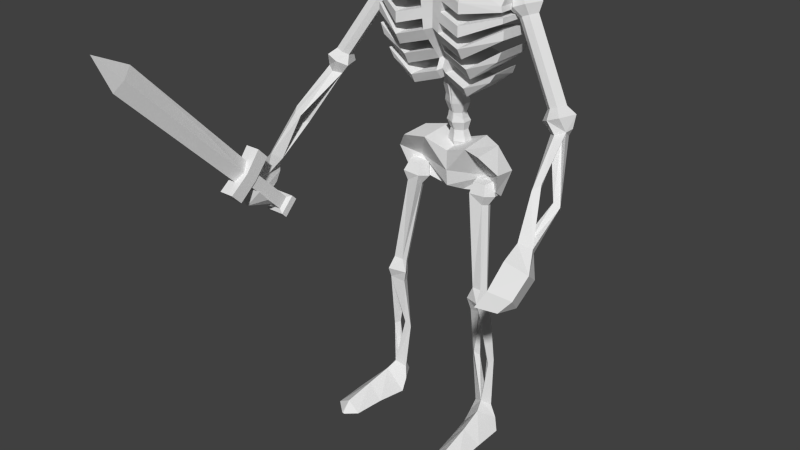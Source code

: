 # Source: Skeleton_sem_cabe_a.blend  (saved by Blender 2.78.0; exported with 4.5.12 LTS)
import bpy
from mathutils import Matrix  # noqa: F401  (used for matrix-valued properties, if any)

bpy.ops.wm.read_factory_settings(use_empty=True)
scene = bpy.context.scene
scene.name = 'Scene'

# ---- collections
col_collection_1 = bpy.data.collections.new('Collection 1'); scene.collection.children.link(col_collection_1)

# ---- materials (node trees are filled in below, after node groups)
mat_material_005 = bpy.data.materials.new('Material.005')
mat_material_005.alpha_threshold = 0.0
mat_material_005.roughness = 0.5
mat_material = bpy.data.materials.new('Material')
mat_material.alpha_threshold = 0.0
mat_material.diffuse_color = (0.2883, 0.001153, 0.0005877, 1.0)
mat_material.roughness = 0.5
mat_material.line_color = (0.0, 0.0, 0.0, 1.0)

# ---- material node trees
mat_material_005.use_nodes = True; mat_material_005.node_tree.nodes.clear()
_N = mat_material_005.node_tree.nodes; _L = mat_material_005.node_tree.links
n0 = _N.new('ShaderNodeOutputMaterial'); n0.name = 'Material Output'; n0.location = (300, 300)
n1 = _N.new('ShaderNodeBsdfDiffuse'); n1.name = 'Diffuse BSDF'; n1.location = (10, 300)
_L.new(n1.outputs[0], n0.inputs[0])
n0.is_active_output = True
mat_material.use_nodes = True; mat_material.node_tree.nodes.clear()
_N = mat_material.node_tree.nodes; _L = mat_material.node_tree.links
n0 = _N.new('ShaderNodeOutputMaterial'); n0.name = 'Material Output'; n0.location = (300, 300)
n1 = _N.new('ShaderNodeBsdfDiffuse'); n1.name = 'Diffuse BSDF'; n1.location = (10, 300)
n1.inputs[0].default_value = (0.2874, 0.001214, 0.0006071, 1.0)
_L.new(n1.outputs[0], n0.inputs[0])
n0.is_active_output = True

# ---- world
world_world = bpy.data.worlds.new('World'); scene.world = world_world
world_world.color = (0.05088, 0.05088, 0.05088)
world_world.use_sun_shadow = False
world_world.sun_shadow_jitter_overblur = 0.0
world_world.cycles.sampling_method = 'NONE'
world_world.cycles.sample_map_resolution = 256

# ---- meshes
me_cube = bpy.data.meshes.new('Cube')
me_cube.from_pydata([(-3.577, 1.25, 7.955), (-3.464, 1.438, 7.849), (-3.233, 0.3067, 8.682), (-3.532, 1.233, 7.758), (-3.312, 0.1312, 8.644), (-3.388, 1.317, 7.771), (-3.895, 1.939, 6.809), (-3.64, 2.136, 6.957), (-3.713, 1.878, 6.817), (-3.528, 1.861, 6.779), (-3.859, 0.9002, 7.373), (-3.764, 0.7188, 7.366), (-3.781, 1.709, 6.584), (-3.698, 0.9257, 7.454), (-3.621, 0.8047, 7.378), (-3.364, -0.0781, 8.58), (-4.099, 2.352, 6.43), (-3.685, 2.679, 6.774), (-3.567, 2.437, 6.153), (-3.952, 1.873, 6.071), (-3.837, 3.05, 5.752), (-3.481, 3.39, 5.927), (-3.43, 2.883, 5.771), (-3.639, 2.721, 5.574), (-1.994, -0.5695, 11.44), (-1.792, -0.299, 10.85), (-2.178, -0.4665, 10.99), (-1.926, -0.1894, 10.92), (-1.753, -0.07689, 11.12), (-1.97, -0.7727, 11.11), (-3.485, -0.01547, 8.794), (-3.443, 0.1815, 8.758), (-2.962, -0.1819, 9.112), (-3.259, -0.08861, 9.249), (-2.882, 0.07514, 9.117), (-3.178, 0.1686, 9.254), (-2.833, 0.1763, 8.869), (-3.337, 0.3355, 9.102), (-3.482, -0.1284, 9.093), (-3.004, 0.1857, 9.192), (-3.124, -0.1968, 9.184), (-3.264, -0.3156, 8.974), (-3.052, 0.3635, 8.987), (-2.096, -0.2033, 10.99), (-3.051, 0.1488, 8.627), (-3.41, 0.1036, 9.098), (-2.969, -0.2642, 8.872), (-3.885, 2.425, 5.608), (-4.031, 2.819, 6.0), (-3.636, 3.175, 6.262), (-1.874, -0.5623, 10.85), (-2.194, -0.5808, 11.23), (-2.048, -0.5813, 10.91), (-2.046, -0.1056, 11.24), (3.233, 0.3067, 8.682), (3.388, 1.317, 7.771), (3.528, 1.861, 6.779), (3.698, 0.9257, 7.454), (3.686, 2.676, 5.951), (3.291, 2.483, 5.837), (1.792, -0.299, 10.85), (2.178, -0.4665, 10.99), (1.926, -0.1894, 10.92), (2.882, 0.07514, 9.117), (2.833, 0.1763, 8.869), (3.052, 0.3635, 8.987), (3.41, 0.1036, 9.098), (3.683, 3.104, 6.424), (1.886, -0.2223, 11.44), (1.994, -0.5695, 11.44), (2.096, -0.2033, 10.99), (1.531, -0.2706, 11.0), (3.464, 1.438, 7.849), (3.532, 1.233, 7.758), (3.64, 2.136, 6.957), (3.859, 0.9002, 7.373), (3.621, 0.8047, 7.378), (3.364, -0.0781, 8.58), (3.237, 2.965, 6.337), (3.212, 2.725, 6.052), (1.874, -0.5623, 10.85), (3.443, 0.1815, 8.758), (3.337, 0.3355, 9.102), (3.004, 0.1857, 9.192), (3.124, -0.1968, 9.184), (3.051, 0.1488, 8.627), (2.969, -0.2642, 8.872), (3.974, 2.935, 6.004), (1.753, -0.07689, 11.12), (3.577, 1.25, 7.955), (3.312, 0.1312, 8.644), (3.895, 1.939, 6.809), (3.713, 1.878, 6.817), (3.764, 0.7188, 7.366), (3.781, 1.709, 6.584), (4.069, 2.351, 6.43), (3.654, 2.673, 6.778), (3.786, 1.861, 6.074), (3.657, 3.014, 5.856), (3.485, -0.01547, 8.794), (2.962, -0.1819, 9.112), (3.259, -0.08861, 9.249), (3.178, 0.1686, 9.254), (3.482, -0.1284, 9.093), (3.264, -0.3156, 8.974), (3.731, 2.43, 5.694), (1.678, -0.744, 10.99), (2.194, -0.5808, 11.23), (1.623, -0.2331, 11.42), (2.048, -0.5813, 10.91), (1.97, -0.7727, 11.11), (2.046, -0.1056, 11.24), (1.77, -0.7177, 11.41), (-1.886, -0.2223, 11.44), (-0.03797, -0.81, 11.63), (-0.2179, -0.7138, 11.62), (-0.2182, -0.5201, 11.58), (-0.03875, -0.4226, 11.57), (0.1411, -0.5188, 11.59), (0.1415, -0.7126, 11.62), (-0.03336, -0.8717, 11.17), (-0.2132, -0.7747, 11.15), (-0.2136, -0.5796, 11.13), (-0.03415, -0.4815, 11.12), (0.1457, -0.5784, 11.13), (0.1461, -0.7736, 11.16), (-0.03525, -0.9225, 11.4), (-0.2875, -0.7865, 11.39), (-0.288, -0.5129, 11.35), (-0.03636, -0.3754, 11.34), (0.2159, -0.5114, 11.36), (0.2164, -0.7849, 11.39), (-0.02782, -0.9281, 10.68), (-0.2076, -0.8217, 10.66), (-0.2088, -0.6267, 10.64), (-0.03006, -0.5237, 10.64), (0.1506, -0.6161, 10.65), (0.1518, -0.8202, 10.67), (-0.03103, -0.9994, 10.94), (-0.2832, -0.8584, 10.91), (-0.2841, -0.5859, 10.87), (-0.0327, -0.4437, 10.85), (0.2199, -0.5758, 10.87), (0.2207, -0.8566, 10.91), (-0.028, -0.8102, 10.13), (-0.2078, -0.6974, 10.14), (-0.2083, -0.5169, 10.16), (-0.02878, -0.4187, 10.17), (0.1512, -0.5001, 10.16), (0.1516, -0.6967, 10.14), (-0.0271, -0.9671, 10.37), (-0.2791, -0.812, 10.37), (-0.2801, -0.5488, 10.39), (-0.02837, -0.4104, 10.39), (0.224, -0.5327, 10.39), (0.2248, -0.8111, 10.38), (-0.02586, -0.7501, 9.655), (-0.2057, -0.6524, 9.662), (-0.2061, -0.4563, 9.679), (-0.02663, -0.3581, 9.689), (0.1533, -0.4558, 9.682), (0.1536, -0.6519, 9.665), (-0.0279, -0.8634, 9.876), (-0.28, -0.709, 9.886), (-0.2807, -0.4515, 9.91), (-0.02899, -0.3136, 9.924), (0.2234, -0.4334, 9.914), (0.2239, -0.7083, 9.89), (-0.03723, -0.7032, 9.199), (-0.2171, -0.6053, 9.199), (-0.2175, -0.4087, 9.205), (-0.03801, -0.31, 9.209), (0.1419, -0.408, 9.208), (0.1423, -0.6046, 9.203), (-0.03913, -0.7863, 9.425), (-0.2914, -0.6489, 9.427), (-0.2919, -0.3732, 9.434), (-0.04022, -0.2349, 9.44), (0.212, -0.3723, 9.438), (0.2126, -0.648, 9.431), (-0.09181, -0.712, 8.671), (-0.2717, -0.6065, 8.651), (-0.238, -0.3952, 8.635), (-0.03326, -0.2755, 8.631), (0.1467, -0.3672, 8.659), (0.1251, -0.5749, 8.696), (-0.05804, -0.7732, 8.905), (-0.308, -0.635, 8.891), (-0.2883, -0.3449, 8.912), (-0.03538, -0.2003, 8.924), (0.2169, -0.3387, 8.923), (0.2153, -0.6175, 8.914), (-0.01535, -0.7628, 8.192), (-0.1957, -0.6657, 8.19), (-0.1971, -0.4805, 8.194), (-0.01808, -0.3963, 8.176), (0.1623, -0.479, 8.204), (0.1636, -0.6641, 8.195), (-0.03822, -0.7986, 8.458), (-0.2951, -0.6671, 8.455), (-0.28, -0.4275, 8.45), (-0.01592, -0.3004, 8.429), (0.2371, -0.4072, 8.466), (0.236, -0.6417, 8.474), (0.01086, -0.8461, 7.71), (-0.1684, -0.7487, 7.711), (-0.1675, -0.5553, 7.72), (0.01267, -0.4593, 7.727), (0.1919, -0.5568, 7.726), (0.191, -0.7501, 7.717), (0.007122, -0.8861, 7.94), (-0.2442, -0.75, 7.942), (-0.2429, -0.4813, 7.938), (0.009638, -0.3485, 7.944), (0.2609, -0.4847, 7.955), (0.2597, -0.7536, 7.951), (-0.1743, -0.8029, 7.196), (-0.1734, -0.6094, 7.205), (0.006766, -0.5134, 7.212), (0.186, -0.6109, 7.211), (0.1851, -0.8043, 7.202), (-0.2508, -0.812, 7.426), (-0.2498, -0.5468, 7.437), (0.2539, -0.5521, 7.445), (0.253, -0.8169, 7.433), (0.3285, -0.432, 6.274), (0.6069, -0.06553, 7.504), (0.7057, -0.9649, 6.031), (0.59, -0.9591, 7.586), (-0.0181, -0.1771, 7.277), (-0.01846, -0.9959, 6.246), (-0.01801, -1.038, 7.359), (1.335, -0.3554, 6.508), (1.107, 0.09618, 7.487), (1.304, -0.6255, 6.301), (1.091, -0.7257, 7.529), (1.025, -0.5157, 6.798), (0.9892, -1.147, 6.807), (-0.01636, -1.166, 6.713), (1.477, -0.195, 7.03), (1.453, -0.8269, 6.953), (-1.616, 0.2207, 9.93), (-1.722, 0.06011, 11.49), (-1.616, -0.8204, 9.93), (-1.713, -0.6673, 11.49), (-0.8897, -0.9724, 9.375), (-0.9487, -0.8316, 11.65), (-0.8897, 0.2061, 9.375), (-0.9353, 0.5532, 11.65), (-1.754, -0.794, 10.62), (-1.754, 0.2188, 10.67), (-0.8704, 0.6891, 10.19), (-0.8704, -0.9753, 10.34), (-0.1226, -0.9745, 9.615), (-0.4442, 0.4004, 11.66), (-0.4442, -0.8424, 11.66), (-0.1226, 0.01825, 9.615), (-0.2545, -0.9835, 10.41), (-0.2082, 0.5238, 10.38), (-1.663, -0.8023, 11.17), (-1.687, -0.8007, 11.03), (-1.729, -0.7969, 10.91), (-1.723, -0.8012, 10.78), (-1.664, 0.2137, 11.18), (-1.685, 0.2149, 11.05), (-1.724, 0.2161, 10.94), (-1.722, 0.2173, 10.81), (-0.8704, 0.6891, 11.23), (-0.8704, 0.6891, 10.97), (-0.8704, 0.6891, 10.71), (-0.8704, 0.6891, 10.45), (-0.8704, -0.9753, 11.27), (-0.8704, -0.9753, 11.03), (-0.8704, -0.9753, 10.8), (-0.8704, -0.9753, 10.57), (-0.327, -0.9753, 11.39), (-0.3307, -0.9817, 11.13), (-0.3022, -0.9817, 10.89), (-0.2829, -0.9835, 10.65), (-0.326, 0.5238, 11.38), (-0.2965, 0.5238, 11.12), (-0.2671, 0.5238, 10.87), (-0.2376, 0.5238, 10.63), (-1.755, -0.7923, 10.41), (-1.718, -0.797, 10.18), (-1.755, 0.2201, 10.45), (-1.718, 0.2209, 10.19), (-0.8768, 0.5293, 9.921), (-0.8833, 0.3694, 9.648), (-0.8768, -0.9743, 10.02), (-0.8833, -0.9734, 9.697), (-0.1796, 0.3633, 10.12), (-0.1511, 0.1991, 9.869), (-0.2243, -0.9831, 10.15), (-0.1942, -0.9829, 9.878), (-1.385, 0.1389, 9.387), (-1.385, -0.7536, 9.387), (-0.7623, -0.8839, 8.911), (-0.7623, 0.1264, 8.911), (-0.1047, -0.8856, 9.117), (-0.1047, -0.03466, 9.117), (-1.473, -0.7335, 9.599), (-1.53, 0.1391, 9.612), (-0.8601, 0.4531, 9.386), (-0.7568, 0.2664, 9.145), (-0.7568, -0.8847, 9.187), (-0.1292, 0.1203, 9.335), (-0.1661, -0.8928, 9.343), (-1.584, -0.697, 11.27), (-1.678, -0.744, 10.99), (-1.623, -0.2331, 11.42), (-1.485, -0.3495, 11.26), (-1.531, -0.2706, 11.0), (-1.77, -0.7177, 11.41), (-1.128, 0.005115, 2.115), (-1.4, 0.2517, 3.513), (-1.028, -0.09959, 1.941), (-1.066, 0.1263, 3.415), (-1.235, -0.1144, 1.992), (-1.316, 0.0483, 3.437), (-1.123, -0.2134, 1.97), (-1.166, -0.1077, 3.35), (-1.429, 0.04809, 0.7683), (-1.173, -0.08028, 0.6235), (-1.401, -0.1089, 0.6851), (-1.369, -0.2798, 0.6943), (-1.535, -0.05407, 1.875), (-1.623, -0.1645, 1.995), (-1.608, -0.1569, 0.6182), (-1.417, -0.1498, 1.941), (-1.511, -0.2636, 1.971), (-1.532, -0.04513, 3.521), (-0.8012, -0.1765, 6.686), (-1.166, -0.6041, 6.624), (-1.145, -0.163, 6.71), (-0.8931, -0.4264, 6.116), (-0.7801, -0.05538, 6.431), (-1.134, -0.08631, 6.21), (-1.256, -0.6011, 6.333), (-1.224, -0.03796, 6.468), (-0.7438, -0.421, 6.707), (-1.212, -0.249, 6.171), (-0.8239, -0.2642, 6.144), (-0.6605, -0.3422, 6.36), (-1.349, -0.3153, 6.408), (-1.41, -0.07786, 3.899), (-1.358, 0.16, 4.069), (-1.116, 0.1433, 4.059), (-1.069, 0.04004, 3.969), (-1.449, 0.008551, 3.986), (-0.8259, -0.6127, 6.584), (-1.154, -0.4158, 6.134), (-0.7876, -0.6187, 6.299), (-1.222, -0.4064, 6.741), (-1.147, -0.09902, 3.873), (-1.546, -0.1149, 3.696), (-1.392, 0.3602, 3.789), (-1.157, -0.1306, 3.644), (-0.9771, 0.1768, 3.725), (-1.506, 0.2927, 0.6182), (-1.09, 0.008548, 0.3228), (-1.369, -0.4621, 0.296), (-1.793, -0.1031, 0.3258), (-1.046, 0.2145, 0.03491), (-1.405, -0.3396, -0.02614), (-1.993, 0.1098, 0.1178), (-1.572, 0.9478, 0.4585), (-1.191, 0.9581, 0.04947), (-1.376, 0.8672, -0.0507), (-1.99, 0.8695, 0.1079), (-1.617, 1.739, 0.2994), (-1.299, 1.742, 0.02466), (-1.601, 1.751, -0.02704), (-1.982, 1.699, 0.07458), (-1.627, 1.966, 0.02367), (-1.595, 1.967, 0.003006), (-1.629, 1.967, 0.0007067), (-1.668, 1.962, 0.0122), (0.03797, -0.81, 11.63), (0.2179, -0.7138, 11.62), (0.2182, -0.5201, 11.58), (0.03875, -0.4226, 11.57), (-0.1411, -0.5188, 11.59), (-0.1415, -0.7126, 11.62), (0.03336, -0.8717, 11.17), (0.2132, -0.7747, 11.15), (0.2136, -0.5796, 11.13), (0.03415, -0.4815, 11.12), (-0.1457, -0.5784, 11.13), (-0.1461, -0.7736, 11.16), (0.03525, -0.9225, 11.4), (0.2875, -0.7865, 11.39), (0.288, -0.5129, 11.35), (0.03636, -0.3754, 11.34), (-0.2159, -0.5114, 11.36), (-0.2164, -0.7849, 11.39), (0.02782, -0.9281, 10.68), (0.2076, -0.8217, 10.66), (0.2088, -0.6267, 10.64), (0.03006, -0.5237, 10.64), (-0.1506, -0.6161, 10.65), (-0.1518, -0.8202, 10.67), (0.03103, -0.9994, 10.94), (0.2832, -0.8584, 10.91), (0.2841, -0.5859, 10.87), (0.0327, -0.4437, 10.85), (-0.2199, -0.5758, 10.87), (-0.2207, -0.8566, 10.91), (0.028, -0.8102, 10.13), (0.2078, -0.6974, 10.14), (0.2083, -0.5169, 10.16), (0.02878, -0.4187, 10.17), (-0.1512, -0.5001, 10.16), (-0.1516, -0.6967, 10.14), (0.0271, -0.9671, 10.37), (0.2791, -0.812, 10.37), (0.2801, -0.5488, 10.39), (0.02837, -0.4104, 10.39), (-0.224, -0.5327, 10.39), (-0.2248, -0.8111, 10.38), (0.02586, -0.7501, 9.655), (0.2057, -0.6524, 9.662), (0.2061, -0.4563, 9.679), (0.02663, -0.3581, 9.689), (-0.1533, -0.4558, 9.682), (-0.1536, -0.6519, 9.665), (0.0279, -0.8634, 9.876), (0.28, -0.709, 9.886), (0.2807, -0.4515, 9.91), (0.02899, -0.3136, 9.924), (-0.2234, -0.4334, 9.914), (-0.2239, -0.7083, 9.89), (0.03723, -0.7032, 9.199), (0.2171, -0.6053, 9.199), (0.2175, -0.4087, 9.205), (0.03801, -0.31, 9.209), (-0.1419, -0.408, 9.208), (-0.1423, -0.6046, 9.203), (0.03913, -0.7863, 9.425), (0.2914, -0.6489, 9.427), (0.2919, -0.3732, 9.434), (0.04022, -0.2349, 9.44), (-0.212, -0.3723, 9.438), (-0.2126, -0.648, 9.431), (0.09181, -0.712, 8.671), (0.2717, -0.6065, 8.651), (0.238, -0.3952, 8.635), (0.03326, -0.2755, 8.631), (-0.1467, -0.3672, 8.659), (-0.1251, -0.5749, 8.696), (0.05804, -0.7732, 8.905), (0.308, -0.635, 8.891), (0.2883, -0.3449, 8.912), (0.03538, -0.2003, 8.924), (-0.2169, -0.3387, 8.923), (-0.2153, -0.6175, 8.914), (0.01535, -0.7628, 8.192), (0.1957, -0.6657, 8.19), (0.1971, -0.4805, 8.194), (0.01808, -0.3963, 8.176), (-0.1623, -0.479, 8.204), (-0.1636, -0.6641, 8.195), (0.03822, -0.7986, 8.458), (0.2951, -0.6671, 8.455), (0.28, -0.4275, 8.45), (0.01592, -0.3004, 8.429), (-0.2371, -0.4072, 8.466), (-0.236, -0.6417, 8.474), (-0.01086, -0.8461, 7.71), (0.1684, -0.7487, 7.711), (0.1675, -0.5553, 7.72), (-0.01267, -0.4593, 7.727), (-0.1919, -0.5568, 7.726), (-0.191, -0.7501, 7.717), (-0.007122, -0.8861, 7.94), (0.2442, -0.75, 7.942), (0.2429, -0.4813, 7.938), (-0.009638, -0.3485, 7.944), (-0.2609, -0.4847, 7.955), (-0.2597, -0.7536, 7.951), (0.0, -0.9002, 7.195), (0.1743, -0.8029, 7.196), (0.1734, -0.6094, 7.205), (-0.006766, -0.5134, 7.212), (-0.186, -0.6109, 7.211), (-0.1851, -0.8043, 7.202), (0.0, -0.9473, 7.424), (0.2508, -0.812, 7.426), (0.2498, -0.5468, 7.437), (0.0, -0.4174, 7.446), (-0.2539, -0.5521, 7.445), (-0.253, -0.8169, 7.433), (-0.3285, -0.432, 6.274), (-0.6069, -0.06553, 7.504), (-0.7057, -0.9649, 6.031), (-0.59, -0.9591, 7.586), (0.0, -0.2048, 6.357), (0.0181, -0.1771, 7.277), (0.01846, -0.9959, 6.246), (0.01801, -1.038, 7.359), (-1.335, -0.3554, 6.508), (-1.107, 0.09618, 7.487), (-1.304, -0.6255, 6.301), (-1.091, -0.7257, 7.529), (-1.025, -0.5157, 6.798), (-0.9892, -1.147, 6.807), (0.01636, -1.166, 6.713), (0.0, -0.1671, 6.764), (-1.477, -0.195, 7.03), (-1.453, -0.8269, 6.953), (0.0, -0.06123, 9.701), (0.0, 0.3205, 11.65), (0.0, -0.9753, 9.701), (0.0, -0.854, 11.65), (1.616, 0.2207, 9.93), (1.722, 0.06011, 11.49), (1.616, -0.8204, 9.93), (1.713, -0.6673, 11.49), (0.8897, -0.9724, 9.375), (0.9487, -0.8316, 11.65), (0.8897, 0.2061, 9.375), (0.9353, 0.5532, 11.65), (0.0, 0.4584, 10.45), (0.0, -0.9753, 10.45), (1.754, -0.794, 10.62), (1.754, 0.2188, 10.67), (0.8704, 0.6891, 10.19), (0.8704, -0.9753, 10.34), (0.1226, -0.9745, 9.615), (0.4442, 0.4004, 11.66), (0.4442, -0.8424, 11.66), (0.1226, 0.01825, 9.615), (0.2545, -0.9835, 10.41), (0.2082, 0.5238, 10.38), (0.0, 0.4584, 10.69), (0.0, 0.4584, 10.94), (0.0, 0.4584, 11.18), (0.0, 0.4584, 11.47), (0.0, -0.9753, 11.47), (0.0, -0.9753, 11.18), (0.0, -0.9753, 10.94), (0.0, -0.9753, 10.69), (1.663, -0.8023, 11.17), (1.687, -0.8007, 11.03), (1.729, -0.7969, 10.91), (1.723, -0.8012, 10.78), (1.664, 0.2137, 11.18), (1.685, 0.2149, 11.05), (1.724, 0.2161, 10.94), (1.722, 0.2173, 10.81), (0.8704, 0.6891, 11.23), (0.8704, 0.6891, 10.97), (0.8704, 0.6891, 10.71), (0.8704, 0.6891, 10.45), (0.8704, -0.9753, 11.27), (0.8704, -0.9753, 11.03), (0.8704, -0.9753, 10.8), (0.8704, -0.9753, 10.57), (0.327, -0.9753, 11.39), (0.3307, -0.9817, 11.13), (0.3022, -0.9817, 10.89), (0.2829, -0.9835, 10.65), (0.326, 0.5238, 11.38), (0.2965, 0.5238, 11.12), (0.2671, 0.5238, 10.87), (0.2376, 0.5238, 10.63), (0.0, -0.9753, 10.2), (0.0, -0.9753, 9.951), (1.755, -0.7923, 10.41), (1.718, -0.797, 10.18), (1.755, 0.2201, 10.45), (1.718, 0.2209, 10.19), (0.8768, 0.5293, 9.921), (0.8833, 0.3694, 9.648), (0.8768, -0.9743, 10.02), (0.8833, -0.9734, 9.697), (0.0, 0.1273, 9.951), (0.0, 0.2975, 10.2), (0.1796, 0.3633, 10.12), (0.1511, 0.1991, 9.869), (0.2243, -0.9831, 10.15), (0.1942, -0.9829, 9.878), (0.0, -0.1028, 9.191), (0.0, -0.8863, 9.191), (1.385, 0.1389, 9.387), (1.385, -0.7536, 9.387), (0.7623, -0.8839, 8.911), (0.7623, 0.1264, 8.911), (0.1047, -0.8856, 9.117), (0.1047, -0.03466, 9.117), (0.0, -0.8863, 9.404), (1.473, -0.7335, 9.599), (1.53, 0.1391, 9.612), (0.8601, 0.4531, 9.386), (0.7568, 0.2664, 9.145), (0.7568, -0.8847, 9.187), (0.0, 0.0588, 9.404), (0.1292, 0.1203, 9.335), (0.1661, -0.8928, 9.343), (1.584, -0.697, 11.27), (1.485, -0.3495, 11.26), (1.128, 0.005115, 2.115), (1.4, 0.2517, 3.513), (1.028, -0.09959, 1.941), (1.066, 0.1263, 3.415), (1.235, -0.1144, 1.992), (1.316, 0.0483, 3.437), (1.123, -0.2134, 1.97), (1.166, -0.1077, 3.35), (1.429, 0.04809, 0.7683), (1.173, -0.08028, 0.6235), (1.401, -0.1089, 0.6851), (1.369, -0.2798, 0.6943), (1.535, -0.05407, 1.875), (1.623, -0.1645, 1.995), (1.608, -0.1569, 0.6182), (1.417, -0.1498, 1.941), (1.511, -0.2636, 1.971), (1.532, -0.04513, 3.521), (0.8012, -0.1765, 6.686), (1.166, -0.6041, 6.624), (1.145, -0.163, 6.71), (0.8931, -0.4264, 6.116), (0.7801, -0.05538, 6.431), (1.134, -0.08631, 6.21), (1.256, -0.6011, 6.333), (1.224, -0.03796, 6.468), (0.7438, -0.421, 6.707), (1.212, -0.249, 6.171), (0.8239, -0.2642, 6.144), (0.6605, -0.3422, 6.36), (1.349, -0.3153, 6.408), (1.41, -0.07786, 3.899), (1.358, 0.16, 4.069), (1.116, 0.1433, 4.059), (1.069, 0.04004, 3.969), (1.449, 0.008551, 3.986), (0.8259, -0.6127, 6.584), (1.154, -0.4158, 6.134), (0.7876, -0.6187, 6.299), (1.222, -0.4064, 6.741), (1.147, -0.09902, 3.873), (1.546, -0.1149, 3.696), (1.392, 0.3602, 3.789), (1.157, -0.1306, 3.644), (0.9771, 0.1768, 3.725), (1.506, 0.2927, 0.6182), (1.09, 0.008548, 0.3228), (1.369, -0.4621, 0.296), (1.793, -0.1031, 0.3258), (1.046, 0.2145, 0.03491), (1.405, -0.3396, -0.02614), (1.993, 0.1098, 0.1178), (1.572, 0.9478, 0.4585), (1.191, 0.9581, 0.04947), (1.376, 0.8672, -0.0507), (1.99, 0.8695, 0.1079), (1.617, 1.739, 0.2994), (1.299, 1.742, 0.02466), (1.601, 1.751, -0.02704), (1.982, 1.699, 0.07458), (1.627, 1.966, 0.02367), (1.595, 1.967, 0.003006), (1.629, 1.967, 0.0007067), (1.668, 1.962, 0.0122), (3.384, 6.343, 10.06), (3.384, 3.204, 6.826), (3.474, 3.41, 6.627), (3.474, 6.593, 9.821), (3.474, 6.092, 10.31), (3.474, 2.999, 7.026), (3.563, 3.204, 6.826), (3.563, 6.343, 10.06), (3.474, 7.015, 10.76), (3.275, 3.528, 6.239), (3.672, 3.528, 6.239), (3.275, 3.802, 6.521), (3.672, 3.802, 6.521), (3.275, 2.607, 7.132), (3.672, 2.607, 7.132), (3.275, 2.881, 7.414), (3.672, 2.881, 7.414), (3.275, 3.284, 6.909), (3.672, 3.284, 6.909), (3.275, 3.026, 6.643), (3.672, 3.026, 6.643), (3.299, 2.271, 5.615), (3.638, 2.27, 5.614), (3.303, 3.277, 6.648), (3.641, 3.277, 6.647), (3.299, 2.028, 5.851), (3.638, 2.028, 5.851), (3.303, 3.035, 6.884), (3.641, 3.034, 6.884), (3.206, 2.289, 5.501), (3.73, 2.288, 5.5), (3.73, 1.913, 5.865), (3.206, 1.914, 5.866), (3.206, 2.158, 5.367), (3.73, 2.158, 5.366), (3.73, 1.782, 5.731), (3.206, 1.783, 5.732), (3.474, 4.241, 8.343), (3.474, 4.161, 8.258), (3.518, 4.285, 8.217), (3.428, 4.284, 8.223), (3.474, 6.125, 9.351), (3.474, 6.199, 9.425), (3.446, 6.068, 9.449), (3.502, 6.068, 9.449), (3.474, 4.087, 7.306), (3.474, 4.136, 7.356), (3.46, 4.067, 7.362), (3.49, 4.067, 7.362), (3.742, 2.239, 6.363), (3.984, 2.088, 6.629), (3.776, 1.739, 6.326), (3.668, 2.469, 6.813)], [(337, 342), (624, 629)], [(46, 15, 44), (41, 15, 46), (50, 32, 25), (31, 45, 37), (2, 1, 0, 31), (15, 30, 31), (17, 18, 49), (19, 47, 18), (5, 1, 2, 44), (3, 5, 44, 4), (0, 3, 4, 31), (6, 8, 3, 0), (8, 9, 7, 6), (7, 1, 5, 9), (6, 0, 1, 7), (8, 9, 5, 3), (12, 11, 10, 6), (14, 11, 12, 9), (13, 14, 9, 8), (10, 13, 8, 6), (4, 13, 10, 31), (8, 6, 12, 9), (44, 15, 11, 14), (31, 10, 11, 15), (44, 14, 13, 4), (16, 6, 7, 17), (16, 19, 12, 6), (18, 17, 7, 9), (18, 9, 12, 19), (20, 23, 47, 48), (20, 48, 49, 21), (23, 22, 18, 47), (22, 21, 49, 18), (20, 21, 22, 23), (52, 29, 51, 26), (39, 42, 37, 35), (28, 27, 43, 53), (30, 15, 41, 38), (38, 45, 31, 30), (33, 35, 45, 38), (41, 40, 33, 38), (42, 2, 31, 37), (42, 36, 44, 2), (41, 46, 32, 40), (34, 36, 42, 39), (39, 27, 25, 34), (25, 32, 34), (43, 27, 39, 35), (26, 43, 35, 33), (52, 26, 33, 40), (32, 50, 52, 40), (46, 36, 34, 32), (44, 36, 46), (35, 37, 45), (53, 43, 26, 51), (53, 51, 24, 113), (49, 48, 16, 17), (48, 47, 19, 16), (313, 113, 24), (29, 313, 24, 51), (50, 309, 29, 52), (81, 82, 66), (54, 81, 89, 72), (96, 67, 58), (55, 85, 54, 72), (74, 56, 55, 72), (91, 74, 72, 89), (75, 91, 92, 57), (90, 81, 75, 57), (715, 717, 74, 91), (714, 56, 74, 717), (98, 87, 105, 59), (98, 78, 67, 87), (79, 58, 67, 78), (98, 59, 79, 78), (83, 102, 82, 65), (103, 99, 81, 66), (101, 103, 66, 102), (65, 82, 81, 54), (65, 54, 85, 64), (63, 83, 65, 64), (83, 63, 60, 62), (70, 102, 83, 62), (61, 101, 102, 70), (102, 66, 82), (111, 107, 61, 70), (111, 68, 69, 107), (67, 96, 95, 87), (112, 69, 68), (68, 111, 88, 108), (88, 111, 70, 62), (88, 62, 60, 71), (86, 85, 77), (104, 86, 77), (80, 60, 100), (77, 81, 99), (97, 58, 105), (73, 90, 85, 55), (89, 81, 90, 73), (91, 89, 73, 92), (92, 91, 74, 56), (92, 73, 55, 56), (94, 91, 75, 93), (76, 56, 94, 93), (57, 92, 56, 76), (92, 56, 94, 91), (85, 76, 93, 77), (81, 77, 93, 75), (85, 90, 57, 76), (714, 716, 94, 56), (59, 105, 58, 79), (109, 61, 107, 110), (99, 103, 104, 77), (104, 103, 101, 84), (104, 84, 100, 86), (60, 63, 100), (109, 84, 101, 61), (100, 84, 109, 80), (86, 100, 63, 64), (85, 86, 64), (87, 95, 97, 105), (110, 107, 69, 112), (715, 91, 94, 716), (80, 109, 110, 106), (125, 131, 126, 120), (124, 130, 131, 125), (123, 129, 130, 124), (122, 128, 129, 123), (121, 127, 128, 122), (120, 126, 127, 121), (137, 143, 138, 132), (136, 142, 143, 137), (135, 141, 142, 136), (134, 140, 141, 135), (133, 139, 140, 134), (132, 138, 139, 133), (149, 155, 150, 144), (148, 154, 155, 149), (147, 153, 154, 148), (146, 152, 153, 147), (145, 151, 152, 146), (144, 150, 151, 145), (161, 167, 162, 156), (160, 166, 167, 161), (159, 165, 166, 160), (158, 164, 165, 159), (157, 163, 164, 158), (156, 162, 163, 157), (173, 179, 174, 168), (172, 178, 179, 173), (171, 177, 178, 172), (170, 176, 177, 171), (169, 175, 176, 170), (168, 174, 175, 169), (185, 191, 186, 180), (184, 190, 191, 185), (183, 189, 190, 184), (182, 188, 189, 183), (181, 187, 188, 182), (180, 186, 187, 181), (121, 139, 138, 120), (122, 140, 139, 121), (123, 141, 140, 122), (124, 142, 141, 123), (125, 143, 142, 124), (120, 138, 143, 125), (114, 126, 131, 119), (119, 131, 130, 118), (118, 130, 129, 117), (117, 129, 128, 116), (116, 128, 127, 115), (115, 127, 126, 114), (134, 152, 151, 133), (133, 151, 150, 132), (132, 150, 155, 137), (137, 155, 154, 136), (136, 154, 153, 135), (135, 153, 152, 134), (147, 165, 164, 146), (148, 166, 165, 147), (149, 167, 166, 148), (144, 162, 167, 149), (145, 163, 162, 144), (146, 164, 163, 145), (157, 175, 174, 156), (156, 174, 179, 161), (161, 179, 178, 160), (160, 178, 177, 159), (159, 177, 176, 158), (158, 176, 175, 157), (170, 188, 187, 169), (171, 189, 188, 170), (172, 190, 189, 171), (173, 191, 190, 172), (168, 186, 191, 173), (169, 187, 186, 168), (197, 203, 198, 192), (196, 202, 203, 197), (195, 201, 202, 196), (194, 200, 201, 195), (193, 199, 200, 194), (192, 198, 199, 193), (209, 215, 210, 204), (208, 214, 215, 209), (207, 213, 214, 208), (206, 212, 213, 207), (205, 211, 212, 206), (204, 210, 211, 205), (185, 203, 202, 184), (184, 202, 201, 183), (183, 201, 200, 182), (182, 200, 199, 181), (181, 199, 198, 180), (180, 198, 203, 185), (192, 210, 215, 197), (193, 211, 210, 192), (197, 215, 214, 196), (196, 214, 213, 195), (195, 213, 212, 194), (194, 212, 211, 193), (220, 224, 486, 480), (219, 223, 224, 220), (218, 489, 223, 219), (217, 222, 489, 218), (216, 221, 222, 217), (480, 486, 221, 216), (206, 222, 221, 205), (208, 223, 489, 207), (204, 486, 224, 209), (209, 224, 223, 208), (207, 489, 222, 206), (205, 221, 486, 204), (226, 228, 235, 233), (237, 228, 231, 238), (238, 231, 229, 507), (507, 229, 226, 236), (227, 230, 496, 225), (231, 228, 226, 229), (239, 233, 235, 240), (227, 225, 232, 234), (237, 227, 234, 240), (236, 226, 233, 239), (225, 236, 239, 232), (228, 237, 240, 235), (232, 239, 240, 234), (496, 507, 236, 225), (230, 238, 507, 496), (227, 237, 238, 230), (271, 246, 244, 259), (259, 244, 242, 263), (279, 254, 511, 537), (245, 243, 241, 247), (255, 513, 511, 254), (244, 246, 248, 242), (253, 245, 247, 256), (263, 242, 248, 267), (275, 255, 246, 271), (293, 257, 252, 289), (285, 250, 251, 287), (291, 258, 522, 577), (283, 249, 250, 285), (289, 252, 249, 283), (287, 251, 258, 291), (566, 523, 257, 293), (538, 513, 255, 275), (512, 510, 256, 253), (246, 255, 254, 248), (267, 248, 254, 279), (270, 269, 281, 282), (268, 267, 279, 280), (541, 540, 277, 278), (539, 538, 275, 276), (278, 277, 273, 274), (276, 275, 271, 272), (266, 265, 269, 270), (264, 263, 267, 268), (258, 282, 534, 522), (282, 281, 535, 534), (281, 280, 536, 535), (280, 279, 537, 536), (262, 261, 265, 266), (260, 259, 263, 264), (274, 273, 261, 262), (272, 271, 259, 260), (512, 567, 294, 253), (247, 288, 292, 256), (245, 290, 284, 243), (243, 284, 286, 241), (256, 292, 576, 510), (292, 291, 577, 576), (241, 286, 288, 247), (253, 294, 290, 245), (288, 290, 294, 292), (289, 283, 285, 287), (287, 291, 293, 289), (257, 258, 251, 252), (266, 270, 274, 262), (270, 282, 278, 274), (265, 261, 273, 269), (269, 273, 277, 281), (264, 268, 272, 260), (268, 280, 276, 272), (280, 281, 277, 276), (282, 258, 257, 278), (291, 292, 294, 293), (277, 540, 539, 276), (257, 523, 541, 278), (294, 567, 566, 293), (250, 249, 252, 251), (290, 288, 286, 284), (297, 296, 295, 298), (299, 297, 298, 300), (583, 299, 300, 582), (583, 590, 307, 299), (298, 304, 306, 300), (297, 305, 301, 296), (296, 301, 302, 295), (300, 306, 596, 582), (295, 302, 304, 298), (299, 307, 305, 297), (304, 305, 307, 306), (305, 304, 302, 301), (596, 510, 256, 306), (307, 253, 256, 306), (253, 307, 590, 512), (313, 308, 311), (113, 313, 310), (336, 343, 342), (353, 333, 350), (351, 354, 335), (351, 352, 338), (332, 353, 340), (113, 310, 28, 53), (29, 309, 308, 313), (28, 312, 25, 27), (311, 312, 28, 310), (312, 311, 308, 309), (311, 310, 313), (312, 309, 50, 25), (317, 316, 314, 315), (321, 320, 316, 317), (318, 320, 321, 319), (314, 318, 319, 315), (322, 324, 318, 314), (324, 322, 323, 325), (325, 323, 316, 320), (322, 314, 316, 323), (325, 320, 318, 324), (328, 327, 326, 322), (330, 327, 328, 325), (329, 330, 325, 324), (326, 329, 324, 322), (315, 319, 329, 326), (324, 325, 328, 322), (321, 331, 327, 330), (315, 326, 327, 331), (321, 330, 329, 319), (341, 344, 339, 337), (353, 332, 334), (332, 340, 343, 336), (344, 353, 334, 339), (352, 351, 335), (344, 338, 333, 353), (343, 352, 335, 342), (350, 352, 343, 340), (351, 338, 344, 341), (348, 342, 335, 354), (347, 336, 342, 348), (341, 337, 346, 349), (351, 341, 349, 345), (352, 350, 333, 338), (351, 345, 354), (350, 340, 353), (336, 339, 334, 332), (337, 339, 336), (348, 354, 357, 358, 347), (356, 355, 345, 349, 346), (355, 357, 354, 345), (356, 346, 347, 358), (357, 321, 317, 358), (331, 321, 357, 355), (315, 331, 355, 356), (358, 317, 315, 356), (322, 323, 360, 359), (322, 359, 362, 328), (323, 325, 361, 360), (328, 362, 361, 325), (362, 365, 364, 361), (360, 361, 364, 363), (362, 359, 365), (360, 363, 359), (359, 363, 367, 366), (363, 364, 368, 367), (359, 366, 369, 365), (365, 369, 368, 364), (366, 367, 371, 370), (369, 373, 372, 368), (366, 370, 373, 369), (367, 368, 372, 371), (370, 374, 377, 373), (371, 372, 376, 375), (370, 371, 375, 374), (373, 377, 376, 372), (376, 377, 374, 375), (347, 346, 337, 336), (389, 384, 390, 395), (388, 389, 395, 394), (387, 388, 394, 393), (386, 387, 393, 392), (385, 386, 392, 391), (384, 385, 391, 390), (401, 396, 402, 407), (400, 401, 407, 406), (399, 400, 406, 405), (398, 399, 405, 404), (397, 398, 404, 403), (396, 397, 403, 402), (413, 408, 414, 419), (412, 413, 419, 418), (411, 412, 418, 417), (410, 411, 417, 416), (409, 410, 416, 415), (408, 409, 415, 414), (425, 420, 426, 431), (424, 425, 431, 430), (423, 424, 430, 429), (422, 423, 429, 428), (421, 422, 428, 427), (420, 421, 427, 426), (437, 432, 438, 443), (436, 437, 443, 442), (435, 436, 442, 441), (434, 435, 441, 440), (433, 434, 440, 439), (432, 433, 439, 438), (449, 444, 450, 455), (448, 449, 455, 454), (447, 448, 454, 453), (446, 447, 453, 452), (445, 446, 452, 451), (444, 445, 451, 450), (385, 384, 402, 403), (386, 385, 403, 404), (387, 386, 404, 405), (388, 387, 405, 406), (389, 388, 406, 407), (384, 389, 407, 402), (378, 383, 395, 390), (383, 382, 394, 395), (382, 381, 393, 394), (381, 380, 392, 393), (380, 379, 391, 392), (379, 378, 390, 391), (398, 397, 415, 416), (397, 396, 414, 415), (396, 401, 419, 414), (401, 400, 418, 419), (400, 399, 417, 418), (399, 398, 416, 417), (411, 410, 428, 429), (412, 411, 429, 430), (413, 412, 430, 431), (408, 413, 431, 426), (409, 408, 426, 427), (410, 409, 427, 428), (421, 420, 438, 439), (420, 425, 443, 438), (425, 424, 442, 443), (424, 423, 441, 442), (423, 422, 440, 441), (422, 421, 439, 440), (434, 433, 451, 452), (435, 434, 452, 453), (436, 435, 453, 454), (437, 436, 454, 455), (432, 437, 455, 450), (433, 432, 450, 451), (461, 456, 462, 467), (460, 461, 467, 466), (459, 460, 466, 465), (458, 459, 465, 464), (457, 458, 464, 463), (456, 457, 463, 462), (473, 468, 474, 479), (472, 473, 479, 478), (471, 472, 478, 477), (470, 471, 477, 476), (469, 470, 476, 475), (468, 469, 475, 474), (449, 448, 466, 467), (448, 447, 465, 466), (447, 446, 464, 465), (446, 445, 463, 464), (445, 444, 462, 463), (444, 449, 467, 462), (456, 461, 479, 474), (457, 456, 474, 475), (461, 460, 478, 479), (460, 459, 477, 478), (459, 458, 476, 477), (458, 457, 475, 476), (485, 480, 486, 491), (484, 485, 491, 490), (483, 484, 490, 489), (482, 483, 489, 488), (481, 482, 488, 487), (480, 481, 487, 486), (470, 469, 487, 488), (472, 471, 489, 490), (468, 473, 491, 486), (473, 472, 490, 491), (471, 470, 488, 489), (469, 468, 486, 487), (493, 501, 503, 495), (505, 506, 499, 495), (506, 507, 497, 499), (507, 504, 493, 497), (494, 492, 496, 498), (499, 497, 493, 495), (508, 509, 503, 501), (494, 502, 500, 492), (505, 509, 502, 494), (504, 508, 501, 493), (492, 500, 508, 504), (495, 503, 509, 505), (500, 502, 509, 508), (496, 492, 504, 507), (498, 496, 507, 506), (494, 498, 506, 505), (537, 538, 513, 511), (554, 542, 517, 519), (542, 546, 515, 517), (562, 537, 511, 529), (518, 520, 514, 516), (530, 529, 511, 513), (517, 515, 521, 519), (528, 531, 520, 518), (546, 550, 521, 515), (558, 554, 519, 530), (580, 574, 527, 532), (570, 572, 526, 525), (578, 577, 522, 533), (568, 570, 525, 524), (574, 568, 524, 527), (572, 578, 533, 526), (566, 580, 532, 523), (538, 558, 530, 513), (512, 528, 531, 510), (519, 521, 529, 530), (550, 562, 529, 521), (553, 565, 564, 552), (551, 563, 562, 550), (541, 561, 560, 540), (539, 559, 558, 538), (561, 557, 556, 560), (559, 555, 554, 558), (549, 553, 552, 548), (547, 551, 550, 546), (533, 522, 534, 565), (565, 534, 535, 564), (564, 535, 536, 563), (563, 536, 537, 562), (545, 549, 548, 544), (543, 547, 546, 542), (557, 545, 544, 556), (555, 543, 542, 554), (536, 539, 538, 537), (512, 528, 581, 567), (520, 531, 579, 573), (518, 516, 569, 575), (516, 514, 571, 569), (531, 510, 576, 579), (579, 576, 577, 578), (514, 520, 573, 571), (528, 518, 575, 581), (573, 579, 581, 575), (574, 572, 570, 568), (572, 574, 580, 578), (532, 527, 526, 533), (549, 545, 557, 553), (553, 557, 561, 565), (548, 552, 556, 544), (552, 564, 560, 556), (547, 543, 555, 551), (551, 555, 559, 563), (563, 559, 560, 564), (565, 561, 532, 533), (578, 580, 581, 579), (560, 559, 539, 540), (532, 561, 541, 523), (581, 580, 566, 567), (525, 526, 527, 524), (575, 569, 571, 573), (586, 587, 584, 585), (588, 589, 587, 586), (583, 582, 589, 588), (583, 588, 598, 590), (587, 589, 597, 594), (586, 585, 591, 595), (585, 584, 592, 591), (589, 582, 596, 597), (584, 587, 594, 592), (588, 586, 595, 598), (594, 597, 598, 595), (595, 591, 592, 594), (596, 510, 531, 597), (598, 597, 531, 528), (528, 512, 590, 598), (112, 600, 599), (68, 108, 112), (623, 629, 630), (640, 637, 620), (638, 622, 641), (638, 625, 639), (619, 627, 640), (110, 112, 599, 106), (600, 108, 88, 71), (71, 106, 599, 600), (600, 112, 108), (71, 60, 80, 106), (604, 602, 601, 603), (608, 604, 603, 607), (605, 606, 608, 607), (601, 602, 606, 605), (609, 601, 605, 611), (611, 612, 610, 609), (612, 607, 603, 610), (609, 610, 603, 601), (612, 611, 605, 607), (615, 609, 613, 614), (617, 612, 615, 614), (616, 611, 612, 617), (613, 609, 611, 616), (602, 613, 616, 606), (611, 609, 615, 612), (608, 617, 614, 618), (602, 618, 614, 613), (608, 606, 616, 617), (628, 624, 626, 631), (640, 621, 619), (619, 623, 630, 627), (631, 626, 621, 640), (639, 622, 638), (631, 640, 620, 625), (630, 629, 622, 639), (637, 627, 630, 639), (638, 628, 631, 625), (635, 641, 622, 629), (634, 635, 629, 623), (628, 636, 633, 624), (638, 632, 636, 628), (639, 625, 620, 637), (638, 641, 632), (637, 640, 627), (623, 619, 621, 626), (624, 623, 626), (635, 634, 645, 644, 641), (643, 633, 636, 632, 642), (642, 632, 641, 644), (643, 645, 634, 633), (644, 645, 604, 608), (618, 642, 644, 608), (602, 643, 642, 618), (645, 643, 602, 604), (609, 646, 647, 610), (609, 615, 649, 646), (610, 647, 648, 612), (615, 612, 648, 649), (649, 648, 651, 652), (647, 650, 651, 648), (649, 652, 646), (647, 646, 650), (646, 653, 654, 650), (650, 654, 655, 651), (646, 652, 656, 653), (652, 651, 655, 656), (653, 657, 658, 654), (656, 655, 659, 660), (653, 656, 660, 657), (654, 658, 659, 655), (657, 660, 664, 661), (658, 662, 663, 659), (657, 661, 662, 658), (660, 659, 663, 664), (663, 662, 661, 664), (634, 623, 624, 633), (665, 668, 707, 708, 706, 711, 712, 710, 667, 666), (669, 702, 704, 703, 670, 671, 672), (665, 666, 670, 703, 705, 702, 669), (666, 667, 671, 670), (667, 710, 713, 711, 706, 709, 707, 668, 672, 671), (668, 673, 672), (665, 673, 668), (669, 673, 665), (672, 673, 669), (674, 676, 677, 675), (682, 680, 681, 683), (680, 678, 679, 681), (684, 674, 675, 685), (682, 684, 678, 680), (683, 685, 675, 677), (681, 679, 685, 683), (676, 674, 684, 682), (678, 684, 685, 679), (676, 682, 683, 677), (686, 688, 689, 687), (688, 692, 693, 689), (692, 690, 691, 693), (691, 696, 695, 687), (688, 686, 690, 692), (693, 691, 687, 689), (696, 700, 699, 695), (690, 697, 696, 691), (687, 695, 694, 686), (686, 694, 697, 690), (701, 698, 699, 700), (697, 701, 700, 696), (694, 698, 701, 697), (695, 699, 698, 694), (704, 702, 705, 703), (708, 707, 709, 706), (712, 711, 713, 710), (95, 715, 716, 97), (58, 97, 716, 714), (58, 714, 717, 96), (95, 96, 717, 715)])
me_cube.materials.append(mat_material_005)
me_cube.materials.append(mat_material)
me_cube.use_remesh_preserve_volume = False
me_cube.use_remesh_preserve_attributes = False
me_cube.use_mirror_x = True
me_cube.update()
arm_corpo = bpy.data.armatures.new('Corpo')  # bones are not reproduced

# ---- objects
ob_armature = bpy.data.objects.new('Armature', arm_corpo)
ob_cube = bpy.data.objects.new('Cube', me_cube)

# ---- transforms, parenting, visibility, modifiers, constraints
ob_armature.location = (0.01493, 0.0, 2.714)
ob_armature.scale = (0.8699, 0.8699, 0.8699)
ob_armature.show_in_front = True
ob_armature.lineart.crease_threshold = 0.0
ob_cube.parent = ob_armature
ob_cube.matrix_parent_inverse = Matrix(((1.15, 0.0, 0.0, -0.01717), (0.0, 1.15, 0.0, -0.0), (0.0, 0.0, 1.15, -3.12), (0.0, 0.0, 0.0, 1.0)))
ob_cube.location = (0.0, 0.0, 0.0)
ob_cube.rotation_euler = (0.0, -0.0, -3.142)
ob_cube.scale = (0.387, 0.387, 0.387)
ob_cube.lock_rotations_4d = False
ob_cube.empty_display_type = 'ARROWS'
ob_cube.lineart.crease_threshold = 0.0
ob_cube.use_mesh_mirror_x = True
_vg = ob_cube.vertex_groups.new(name='Abdomen')
for _i, _w in zip([156, 157, 158, 160, 161, 163, 168, 169, 170, 171, 172, 173, 174, 175, 176, 177, 178, 179, 180, 181, 182, 183, 184, 185, 186, 187, 188, 189, 190, 191, 192, 193, 194, 195, 196, 197, 198, 199, 200, 201, 202, 203, 204, 205, 206, 207, 208, 209, 210, 211, 212, 213, 214, 215, 216, 217, 218, 219, 220, 221, 222, 223, 224, 225, 226, 227, 228, 229, 230, 231, 232, 233, 234, 235, 236, 237, 238, 239, 240, 420, 421, 422, 424, 425, 427, 432, 433, 434, 435, 436, 437, 438, 439, 440, 441, 442, 443, 444, 445, 446, 447, 448, 449, 450, 451, 452, 453, 454, 455, 456, 457, 458, 459, 460, 461, 462, 463, 464, 465, 466, 467, 468, 469, 470, 471, 472, 473, 474, 475, 476, 477, 478, 479, 480, 481, 482, 483, 484, 485, 486, 487, 488, 489, 490, 491, 492, 493, 494, 495, 496, 497, 498, 499, 500, 501, 502, 503, 504, 505, 506, 507, 508, 509], [0.0274, 0.05877, 0.04563, 0.05623, 0.02181, 0.00197, 0.9233, 0.9288, 0.9144, 0.8872, 0.8836, 0.8998, 0.1998, 0.4256, 0.4298, 0.2177, 0.1936, 0.183, 0.999, 0.9982, 0.9973, 0.9964, 0.9963, 0.998, 0.9907, 0.9896, 0.9841, 0.9785, 0.9787, 0.9844, 1.0, 1.0, 0.9999, 0.9999, 0.9999, 0.9999, 0.9998, 0.9996, 0.9993, 0.9991, 0.9991, 0.9996, 1.0, 1.0, 1.0, 1.0, 1.0, 1.0, 1.0, 1.0, 1.0, 1.0, 1.0, 1.0, 1.0, 1.0, 1.0, 1.0, 1.0, 1.0, 1.0, 1.0, 1.0, 0.7148, 0.308, 0.3494, 0.4089, 0.6403, 0.8116, 0.6425, 0.1148, 0.2107, 0.1126, 0.2744, 0.4339, 0.2016, 0.8572, 0.1367, 0.1247, 0.0274, 0.05877, 0.04563, 0.05623, 0.02181, 0.00197, 0.9233, 0.9288, 0.9144, 0.8872, 0.8836, 0.8998, 0.1998, 0.4256, 0.4298, 0.2177, 0.1936, 0.183, 0.999, 0.9982, 0.9973, 0.9964, 0.9963, 0.998, 0.9907, 0.9896, 0.9841, 0.9785, 0.9787, 0.9844, 1.0, 1.0, 0.9999, 0.9999, 0.9999, 0.9999, 0.9998, 0.9996, 0.9993, 0.9991, 0.9991, 0.9996, 1.0, 1.0, 1.0, 1.0, 1.0, 1.0, 1.0, 1.0, 1.0, 1.0, 1.0, 1.0, 1.0, 1.0, 1.0, 1.0, 1.0, 1.0, 1.0, 1.0, 1.0, 1.0, 1.0, 1.0, 0.7148, 0.308, 0.3494, 0.4089, 0.8951, 0.6403, 0.8116, 0.6425, 0.1148, 0.2107, 0.1126, 0.2744, 0.4339, 0.2016, 0.8572, 0.8771, 0.1367, 0.1247]): _vg.add([_i], _w, 'REPLACE')
_vg = ob_cube.vertex_groups.new(name='Torax')
for _i, _w in zip([114, 115, 116, 117, 118, 119, 120, 121, 122, 123, 124, 125, 126, 127, 128, 129, 130, 131, 132, 133, 134, 135, 136, 137, 138, 139, 140, 141, 142, 143, 144, 145, 146, 147, 148, 149, 150, 151, 152, 153, 154, 155, 156, 157, 158, 159, 160, 161, 162, 163, 164, 165, 166, 167, 168, 169, 170, 171, 172, 173, 174, 175, 176, 177, 178, 179, 241, 242, 243, 244, 245, 246, 247, 248, 249, 250, 251, 252, 253, 254, 255, 256, 257, 258, 259, 260, 261, 262, 263, 264, 265, 266, 267, 268, 269, 270, 271, 272, 273, 274, 275, 276, 277, 278, 279, 280, 281, 282, 283, 284, 285, 286, 287, 288, 289, 290, 291, 292, 293, 294, 295, 296, 297, 298, 299, 300, 301, 302, 303, 304, 305, 306, 307, 378, 379, 380, 381, 382, 383, 384, 385, 386, 387, 388, 389, 390, 391, 392, 393, 394, 395, 396, 397, 398, 399, 400, 401, 402, 403, 404, 405, 406, 407, 408, 409, 410, 411, 412, 413, 414, 415, 416, 417, 418, 419, 420, 421, 422, 423, 424, 425, 426, 427, 428, 429, 430, 431, 432, 433, 434, 435, 436, 437, 438, 439, 440, 441, 442, 443, 510, 511, 512, 513, 514, 515, 516, 517, 518, 519, 520, 521, 522, 523, 524, 525, 526, 527, 528, 529, 530, 531, 532, 533, 534, 535, 536, 537, 538, 539, 540, 541, 542, 543, 544, 545, 546, 547, 548, 549, 550, 551, 552, 553, 554, 555, 556, 557, 558, 559, 560, 561, 562, 563, 564, 565, 566, 567, 568, 569, 570, 571, 572, 573, 574, 575, 576, 577, 578, 579, 580, 581, 582, 583, 584, 585, 586, 587, 588, 589, 590, 591, 592, 593, 594, 595, 596, 597, 598], [0.7702, 0.7795, 0.8308, 0.9657, 0.8669, 0.7947, 0.977, 0.9794, 0.9879, 0.9963, 0.9918, 0.9824, 0.924, 0.9294, 0.9554, 0.9975, 0.9718, 0.9388, 0.997, 0.9976, 0.9987, 0.9994, 0.9991, 0.998, 0.9897, 0.9927, 0.9964, 0.9999, 0.9977, 0.9938, 0.997, 0.9957, 0.9972, 0.9998, 0.9989, 0.998, 0.9984, 0.9984, 0.999, 1.0, 0.9996, 0.999, 0.9613, 0.9412, 0.9522, 0.9756, 0.9438, 0.9641, 0.9877, 0.974, 0.9781, 0.9952, 0.9902, 0.9906, 0.07665, 0.07124, 0.08564, 0.1128, 0.1164, 0.1002, 0.8002, 0.5744, 0.5702, 0.7823, 0.8064, 0.817, 0.4715, 0.05223, 0.469, 0.1697, 0.4676, 0.3031, 0.4726, 0.238, 0.3424, 0.2831, 0.43, 0.4067, 0.4658, 0.3967, 0.3794, 0.4742, 0.447, 0.5451, 0.1938, 0.1946, 0.2887, 0.2898, 0.05169, 0.04884, 0.1726, 0.1551, 0.2875, 0.287, 0.5093, 0.4312, 0.3205, 0.32, 0.3869, 0.3865, 0.4055, 0.4198, 0.4411, 0.4465, 0.4966, 0.5988, 0.6487, 0.623, 0.343, 0.4691, 0.2564, 0.4713, 0.4196, 0.4735, 0.4091, 0.4668, 0.4884, 0.4798, 0.4492, 0.4591, 0.4707, 0.4703, 0.4701, 0.4709, 0.4696, 0.4713, 0.4703, 0.4707, 1.0, 0.4711, 0.4699, 0.4721, 0.4688, 0.7702, 0.7795, 0.8308, 0.9657, 0.8669, 0.7947, 0.977, 0.9794, 0.9879, 0.9963, 0.9918, 0.9824, 0.924, 0.9294, 0.9554, 0.9975, 0.9718, 0.9388, 0.997, 0.9976, 0.9987, 0.9994, 0.9991, 0.998, 0.9897, 0.9927, 0.9964, 0.9999, 0.9977, 0.9938, 0.997, 0.9957, 0.9972, 0.9998, 0.9989, 0.998, 0.9984, 0.9984, 0.999, 1.0, 0.9996, 0.999, 0.9613, 0.9412, 0.9522, 0.9756, 0.9438, 0.9641, 0.9877, 0.974, 0.9781, 0.9952, 0.9902, 0.9906, 0.07665, 0.07124, 0.08564, 0.1128, 0.1164, 0.1002, 0.8002, 0.5744, 0.5702, 0.7823, 0.8064, 0.817, 0.4746, 0.4894, 0.4654, 0.4304, 0.4715, 0.05223, 0.469, 0.1697, 0.4676, 0.3031, 0.4726, 0.238, 0.5695, 0.4647, 0.3424, 0.2831, 0.43, 0.4067, 0.4658, 0.3967, 0.3794, 0.4742, 0.447, 0.5451, 0.6285, 0.6392, 0.6016, 0.5321, 0.44, 0.4679, 0.538, 0.4849, 0.1938, 0.1946, 0.2887, 0.2898, 0.05169, 0.04884, 0.1726, 0.1551, 0.2875, 0.287, 0.5093, 0.4312, 0.3205, 0.32, 0.3869, 0.3865, 0.4055, 0.4198, 0.4411, 0.4465, 0.4966, 0.5988, 0.6487, 0.623, 0.4565, 0.4591, 0.343, 0.4691, 0.2564, 0.4713, 0.4196, 0.4735, 0.4091, 0.4668, 0.4863, 0.5102, 0.4884, 0.4798, 0.4492, 0.4591, 0.4712, 0.4695, 0.4707, 0.4703, 0.4701, 0.4709, 0.4696, 0.4713, 0.4683, 0.4703, 0.4707, 1.0, 0.4711, 0.4699, 0.4723, 0.4721, 0.4688]): _vg.add([_i], _w, 'REPLACE')
_vg = ob_cube.vertex_groups.new(name='Pescoco')
for _i, _w in zip([114, 115, 116, 117, 118, 119, 126, 127, 128, 130, 131, 248, 254, 255, 271, 275, 378, 379, 380, 381, 382, 383, 390, 391, 392, 394, 395, 511, 513, 521, 529, 530, 538, 554, 558], [0.3259, 0.2889, 0.2099, 0.01865, 0.1331, 0.308, 0.0759, 0.07056, 0.0391, 0.006318, 0.06118, 0.02596, 0.07161, 0.02782, 0.009839, 0.01128, 0.3259, 0.2889, 0.2099, 0.01865, 0.1331, 0.308, 0.0759, 0.07056, 0.0391, 0.006318, 0.06118, 0.0666, 0.05679, 0.02596, 0.07161, 0.02782, 0.01551, 0.009839, 0.01128]): _vg.add([_i], _w, 'REPLACE')
_vg = ob_cube.vertex_groups.new(name='Cabeca')
_vg = ob_cube.vertex_groups.new(name='Braco1.l')
for _i, _w in zip([15, 24, 25, 26, 27, 28, 29, 30, 32, 33, 34, 35, 36, 37, 38, 39, 40, 41, 42, 43, 44, 45, 46, 50, 51, 52, 53, 113, 114, 115, 116, 117, 118, 119, 120, 121, 125, 132, 133, 134, 137, 138, 139, 143, 144, 145, 146, 150, 151, 152, 156, 157, 158, 162, 163, 164, 168, 169, 170, 171, 172, 173, 174, 175, 176, 177, 180, 181, 182, 185, 186, 187, 188, 189, 190, 191, 198, 199, 200, 203, 241, 242, 243, 244, 245, 246, 247, 248, 249, 250, 251, 252, 253, 254, 255, 256, 257, 258, 259, 260, 261, 262, 263, 264, 265, 266, 267, 268, 269, 270, 271, 272, 273, 274, 275, 276, 277, 278, 279, 280, 281, 282, 283, 284, 285, 286, 287, 288, 289, 290, 291, 292, 293, 294, 295, 296, 297, 298, 299, 300, 301, 302, 304, 305, 306, 307, 308, 309, 310, 311, 312, 313, 378, 379, 380, 381, 382, 383, 384, 385, 389, 396, 397, 401, 402, 403, 407, 432, 433, 434, 435, 436, 437, 440, 441, 444, 445, 449, 450, 451, 452, 453, 454, 455, 462, 463, 467, 493, 501, 503, 508, 510, 511, 512, 513, 519, 520, 522, 523, 525, 526, 527, 528, 529, 530, 531, 532, 533, 534, 535, 536, 537, 538, 539, 540, 541, 548, 552, 553, 556, 558, 559, 560, 561, 562, 563, 564, 565, 566, 567, 571, 572, 573, 575, 576, 577, 578, 579, 580, 581, 582, 583, 587, 588, 589, 590, 592, 594, 595, 596, 597, 598], [0.03314, 0.9998, 0.9997, 0.9996, 0.9996, 0.4123, 0.9998, 0.1527, 0.9907, 0.9933, 0.9893, 0.9943, 0.7769, 0.8657, 0.8617, 0.9945, 0.9917, 0.8677, 0.8237, 0.9996, 0.04067, 0.8889, 0.8596, 1.0, 0.9998, 0.9996, 0.9999, 0.9999, 0.0, 0.0, 0.0, 0.0, 0.0, 0.0, 0.0, 0.0, 0.0, 0.0, 0.0, 0.0, 0.0, 0.0, 0.0, 0.0, 0.0, 0.0, 0.0, 0.0, 0.0, 0.0, 0.0, 0.0, 0.0, 0.0, 0.0, 0.0, 0.0, 0.0, 0.0, 0.0, 0.0, 0.0, 0.0, 0.0, 0.0, 0.0, 0.0, 0.0, 0.0, 0.0, 0.0, 0.0, 0.0, 0.0, 0.0, 0.0, 0.0, 0.0, 0.0, 0.0, 0.0, 0.01973, 0.0, 0.06689, 0.0, 0.0, 0.0, 0.0, 0.0, 0.0, 0.0, 0.0, 0.0, 0.0, 0.0, 0.0, 0.0, 0.0, 0.05238, 0.03095, 0.03732, 0.0, 0.0, 0.0, 0.0, 0.0, 0.0, 0.00445, 0.0, 0.009349, 0.0, 0.0, 0.0, 0.0, 0.0, 0.0, 0.0, 0.0, 0.0, 0.0, 0.0, 0.0, 0.0, 0.0, 0.0, 0.0, 0.0, 0.0, 0.0, 0.0, 0.0, 0.0, 0.0, 0.0, 0.0, 0.0, 0.0, 0.0, 0.0, 0.0, 0.0, 0.0, 0.0, 0.0, 0.0, 0.0, 0.3576, 0.1422, 0.0716, 0.2942, 0.1099, 0.9973, 0.0, 0.0, 0.0, 0.0, 0.0, 0.0, 0.0, 0.0, 0.0, 0.0, 0.0, 0.0, 0.0, 0.0, 0.0, 0.0, 0.0, 0.0, 0.0, 0.0, 0.0, 0.0, 0.0, 0.0, 0.0, 0.0, 0.0, 0.0, 0.0, 0.0, 0.0, 0.0, 0.0, 0.0, 0.0, 0.0, 0.0, 0.0, 0.0, 0.0, 0.0, 0.0, 0.0, 0.0, 0.0, 0.0, 0.0, 0.0, 0.0, 0.0, 0.0, 0.0, 0.0, 0.0, 0.0, 0.0, 0.0, 0.0, 0.0, 0.0, 0.0, 0.0, 0.0, 0.0, 0.0, 0.0, 0.0, 0.0, 0.0, 0.0, 0.0, 0.0, 0.0, 0.0, 0.0, 0.0, 0.0, 0.0, 0.0, 0.0, 0.0, 0.0, 0.0, 0.0, 0.0, 0.0, 0.0, 0.0, 0.0, 0.0, 0.0, 0.0, 0.0, 0.0, 0.0, 0.0, 0.0, 0.0, 0.0, 0.0]): _vg.add([_i], _w, 'REPLACE')
_vg = ob_cube.vertex_groups.new(name='Braco2.l')
for _i, _w in zip([0, 1, 2, 3, 4, 5, 6, 7, 8, 9, 10, 11, 12, 13, 14, 15, 16, 17, 18, 19, 23, 30, 31, 36, 37, 38, 41, 42, 44, 45, 46, 47], [1.012, 0.9823, 0.9896, 0.972, 0.9856, 0.9859, 0.07264, 0.8799, 0.9495, 0.9398, 0.9711, 0.9893, 0.5315, 0.9743, 0.9774, 0.9583, 0.0607, 0.1239, 0.07294, 0.2186, 0.02007, 0.8473, 0.9822, 0.2231, 0.1343, 0.1383, 0.1323, 0.1763, 0.9547, 0.1111, 0.1404, 0.07273]): _vg.add([_i], _w, 'REPLACE')
_vg = ob_cube.vertex_groups.new(name='Mao.l')
for _i, _w in zip([3, 6, 7, 8, 9, 10, 12, 16, 17, 18, 19, 20, 21, 22, 23, 47, 48, 49, 650], [0.005682, 0.9958, 0.3688, 0.119, 0.1286, 0.005121, 0.4685, 1.0, 1.0, 0.917, 0.7813, 1.0, 0.8816, 0.8816, 0.8816, 0.8816, 1.0, 0.9994, 0.026]): _vg.add([_i], _w, 'REPLACE')
_vg = ob_cube.vertex_groups.new(name='Braco1.r')
for _i, _w in zip([60, 61, 62, 63, 64, 65, 66, 68, 69, 70, 71, 77, 80, 82, 83, 84, 85, 86, 88, 99, 100, 101, 102, 103, 104, 106, 107, 108, 109, 110, 111, 112, 114, 115, 116, 117, 118, 119, 120, 121, 125, 132, 133, 137, 138, 139, 143, 168, 169, 170, 171, 172, 173, 176, 177, 180, 181, 185, 186, 187, 188, 189, 190, 191, 198, 199, 203, 226, 233, 235, 239, 246, 247, 250, 251, 252, 253, 254, 255, 256, 257, 258, 265, 269, 270, 273, 275, 276, 277, 278, 279, 280, 281, 282, 286, 287, 288, 290, 291, 292, 293, 294, 298, 299, 300, 302, 304, 305, 306, 307, 378, 379, 380, 381, 382, 383, 384, 385, 389, 396, 397, 398, 401, 402, 403, 407, 408, 409, 410, 414, 415, 416, 420, 421, 422, 426, 427, 428, 432, 433, 434, 435, 436, 437, 438, 439, 440, 441, 444, 445, 446, 449, 450, 451, 452, 453, 454, 455, 462, 463, 464, 467, 510, 511, 512, 513, 514, 515, 516, 517, 518, 519, 520, 521, 522, 523, 524, 525, 526, 527, 528, 529, 530, 531, 532, 533, 534, 535, 536, 537, 538, 539, 540, 541, 542, 543, 544, 545, 546, 547, 548, 549, 550, 551, 552, 553, 554, 555, 556, 557, 558, 559, 560, 561, 562, 563, 564, 565, 566, 567, 568, 569, 570, 571, 572, 573, 574, 575, 576, 577, 578, 579, 580, 581, 582, 583, 584, 585, 586, 587, 588, 589, 590, 591, 592, 594, 595, 596, 597, 598, 599, 600], [0.9997, 0.9996, 0.9996, 0.9893, 0.7769, 0.8237, 0.8889, 0.9999, 0.9998, 0.9996, 0.1099, 0.03314, 1.0, 0.8657, 0.9945, 0.9917, 0.04067, 0.8596, 0.4123, 0.1527, 0.9907, 0.9933, 0.9943, 0.8617, 0.8677, 0.1422, 0.9998, 0.0716, 0.9996, 0.9998, 0.9999, 0.9973, 0.0, 0.0, 0.0, 0.0, 0.0, 0.0, 0.0, 0.0, 0.0, 0.0, 0.0, 0.0, 0.0, 0.0, 0.0, 0.0, 0.0, 0.0, 0.0, 0.0, 0.0, 0.0, 0.0, 0.0, 0.0, 0.0, 0.0, 0.0, 0.0, 0.0, 0.0, 0.0, 0.0, 0.0, 0.0, 0.0, 0.0, 0.0, 0.0, 0.0, 0.0, 0.0, 0.0, 0.0, 0.0, 0.0, 0.0, 0.0, 0.0, 0.0, 0.0, 0.0, 0.0, 0.0, 0.0, 0.0, 0.0, 0.0, 0.0, 0.0, 0.0, 0.0, 0.0, 0.0, 0.0, 0.0, 0.0, 0.0, 0.0, 0.0, 0.0, 0.0, 0.0, 0.0, 0.0, 0.0, 0.0, 0.0, 0.0, 0.0, 0.0, 0.0, 0.0, 0.0, 0.0, 0.0, 0.0, 0.0, 0.0, 0.0, 0.0, 0.0, 0.0, 0.0, 0.0, 0.0, 0.0, 0.0, 0.0, 0.0, 0.0, 0.0, 0.0, 0.0, 0.0, 0.0, 0.0, 0.0, 0.0, 0.0, 0.0, 0.0, 0.0, 0.0, 0.0, 0.0, 0.0, 0.0, 0.0, 0.0, 0.0, 0.0, 0.0, 0.0, 0.0, 0.0, 0.0, 0.0, 0.0, 0.0, 0.0, 0.0, 0.0, 0.0, 0.0, 0.01973, 0.0, 0.06689, 0.0, 0.0, 0.0, 0.0, 0.0, 0.0, 0.0, 0.0, 0.0, 0.0, 0.0, 0.0, 0.0, 0.0, 0.0, 0.0, 0.0, 0.0, 0.0, 0.0, 0.0, 0.0, 0.0, 0.0, 0.05238, 0.03095, 0.03732, 0.0, 0.0, 0.0, 0.0, 0.0, 0.0, 0.00445, 0.0, 0.009349, 0.0, 0.0, 0.0, 0.0, 0.0, 0.0, 0.0, 0.0, 0.0, 0.0, 0.0, 0.0, 0.0, 0.0, 0.0, 0.0, 0.0, 0.0, 0.0, 0.0, 0.0, 0.0, 0.0, 0.0, 0.0, 0.0, 0.0, 0.0, 0.0, 0.0, 0.0, 0.0, 0.0, 0.0, 0.0, 0.0, 0.0, 0.0, 0.0, 0.0, 0.0, 0.0, 0.0, 0.0, 0.3576, 0.2942]): _vg.add([_i], _w, 'REPLACE')
_vg = ob_cube.vertex_groups.new(name='Braco2.r')
for _i, _w in zip([54, 55, 56, 57, 58, 59, 64, 65, 66, 72, 73, 74, 75, 76, 77, 81, 82, 85, 86, 89, 90, 91, 92, 93, 94, 95, 96, 97, 99, 103, 104, 105, 714, 715, 716, 717], [0.9896, 0.9859, 0.9398, 0.9743, 0.07294, 0.02007, 0.2231, 0.1763, 0.1111, 0.9823, 0.972, 0.8799, 0.9711, 0.9774, 0.9583, 0.9822, 0.1343, 0.9547, 0.1404, 1.012, 0.9856, 0.07264, 0.9495, 0.9893, 0.5315, 0.0607, 0.1239, 0.2186, 0.8473, 0.1383, 0.1323, 0.07273, 0.5064, 0.06667, 0.375, 0.5019]): _vg.add([_i], _w, 'REPLACE')
_vg = ob_cube.vertex_groups.new(name='Mao.r')
for _i, _w in zip([56, 58, 59, 67, 73, 74, 75, 78, 79, 87, 91, 92, 94, 95, 96, 97, 98, 105, 363, 665, 666, 667, 668, 669, 670, 671, 672, 673, 674, 675, 676, 677, 678, 679, 680, 681, 682, 683, 684, 685, 686, 687, 688, 689, 690, 691, 692, 693, 694, 695, 696, 697, 698, 699, 700, 701, 702, 703, 704, 705, 706, 707, 708, 709, 710, 711, 712, 713, 714, 715, 716, 717], [0.1286, 0.917, 0.8816, 0.9994, 0.005682, 0.3688, 0.005121, 0.8816, 0.8816, 1.0, 0.9958, 0.119, 0.4685, 1.0, 1.0, 0.7813, 1.0, 0.8816, 0.026, 1.0, 1.0, 1.0, 1.0, 1.0, 1.0, 1.0, 1.0, 1.0, 0.9993, 0.01054, 1.0, 1.0, 1.0, 1.0, 1.0, 1.0, 1.0, 1.0, 1.0, 0.06842, 0.8816, 1.0, 1.0, 0.001585, 1.0, 1.0, 1.0, 1.0, 0.8816, 1.0, 1.0, 0.9581, 1.0, 1.0, 1.0, 1.0, 1.0, 1.0, 1.0, 1.0, 1.0, 1.0, 1.0, 1.0, 1.0, 1.0, 1.0, 1.0, 0.5228, 0.9979, 0.6249, 0.6844]): _vg.add([_i], _w, 'REPLACE')
_vg = ob_cube.vertex_groups.new(name='Perna1.l')
for _i, _w in zip([54, 55, 56, 58, 63, 64, 67, 73, 74, 77, 81, 83, 84, 85, 86, 90, 92, 94, 96, 97, 100, 104, 192, 193, 194, 195, 204, 205, 206, 207, 209, 210, 211, 212, 213, 217, 218, 219, 221, 222, 223, 224, 225, 226, 227, 228, 229, 230, 231, 233, 235, 236, 237, 238, 239, 240, 331, 332, 333, 334, 335, 336, 337, 338, 339, 340, 341, 342, 343, 344, 345, 346, 347, 348, 349, 350, 351, 352, 353, 354, 355, 356, 357, 358, 456, 460, 461, 468, 471, 472, 473, 474, 478, 479, 480, 482, 483, 484, 485, 486, 488, 489, 490, 491, 492, 493, 494, 495, 496, 497, 498, 499, 500, 501, 502, 503, 504, 505, 506, 507, 508, 509, 619, 621, 622, 623, 627, 629, 630, 637, 638, 639, 640], [0.0, 0.0, 0.0, 0.0, 0.0, 0.0, 0.0, 0.0, 0.0, 0.0, 0.0, 0.0, 0.0, 0.0, 0.0, 0.0, 0.0, 0.0, 0.0, 0.0, 0.0, 0.0, 0.0, 0.0, 0.0, 0.0, 0.0, 0.0, 0.0, 0.0, 0.0, 0.0, 0.0, 0.0, 0.0, 0.0, 0.0, 0.0, 0.0, 0.0, 0.0, 0.0, 0.0, 0.0, 0.0, 0.0, 0.0, 0.0003452, 0.0, 0.0, 0.0, 0.0, 0.0, 0.0, 0.0, 0.0, 0.004682, 0.9996, 0.01135, 0.3241, 0.6026, 1.0, 0.9228, 0.02751, 0.7808, 0.8192, 0.9663, 1.0, 0.9843, 0.6342, 0.9512, 0.9934, 0.9902, 0.9752, 0.968, 1.0, 0.8451, 0.000429, 0.01704, 0.9482, 0.2248, 0.4806, 0.1729, 0.1823, 0.0, 0.0, 0.0, 0.0, 0.0, 0.0, 0.0, 0.0, 0.0, 0.0, 0.0, 0.0, 0.0, 0.0, 0.0, 0.0, 0.0, 0.0, 0.0, 0.0, 0.03051, 0.0, 0.0, 0.0, 0.0, 0.0, 8.064e-05, 0.0, 0.1332, 0.0, 0.008743, 0.0, 0.03173, 0.0, 0.0, 0.0, 0.0, 0.0, 0.0, 0.0, 0.0, 0.0, 0.0, 0.0, 0.0, 0.0, 0.0, 0.0, 0.0]): _vg.add([_i], _w, 'REPLACE')
_vg = ob_cube.vertex_groups.new(name='Perna2.l')
for _i, _w in zip([314, 315, 316, 317, 318, 319, 320, 321, 322, 323, 324, 325, 326, 327, 328, 329, 330, 331, 345, 349, 354, 355, 356, 357, 358, 359, 360, 361, 362, 363, 364, 365, 366, 367, 368, 369, 373], [0.9995, 0.9825, 1.0, 0.9873, 0.9995, 0.9982, 0.9997, 0.9948, 0.9963, 0.9218, 0.9949, 0.9866, 0.9995, 1.0, 0.939, 0.9996, 0.9999, 0.9727, 0.04758, 0.01407, 0.05182, 0.7752, 0.5194, 0.8271, 0.8177, 0.7341, 0.2467, 0.7415, 0.6643, 0.128, 0.5142, 0.4975, 0.1046, 0.002236, 0.006121, 0.177, 0.03359]): _vg.add([_i], _w, 'REPLACE')
_vg = ob_cube.vertex_groups.new(name='Pe.l')
for _i, _w in zip([323, 328, 359, 360, 361, 362, 363, 364, 365, 366, 367, 368, 369, 370, 371, 372, 373, 374, 375, 376, 377], [0.07823, 0.06103, 0.2659, 0.7533, 0.2585, 0.3358, 0.872, 0.4858, 0.5025, 0.8954, 0.9739, 0.9719, 0.823, 0.985, 0.9938, 0.9931, 0.9582, 0.9908, 0.9919, 0.9919, 0.9892]): _vg.add([_i], _w, 'REPLACE')
_vg = ob_cube.vertex_groups.new(name='Perna1.r')
for _i, _w in zip([2, 3, 4, 5, 7, 8, 9, 12, 15, 17, 18, 19, 21, 22, 23, 31, 32, 34, 36, 39, 40, 41, 44, 46, 47, 49, 192, 196, 197, 204, 205, 206, 207, 208, 209, 210, 213, 214, 215, 217, 218, 219, 220, 221, 222, 223, 224, 225, 226, 227, 228, 229, 230, 231, 232, 233, 234, 235, 236, 237, 238, 239, 240, 332, 334, 335, 336, 340, 342, 343, 350, 351, 352, 353, 456, 457, 458, 459, 468, 469, 470, 471, 472, 473, 474, 475, 476, 477, 480, 482, 483, 484, 486, 487, 488, 489, 490, 491, 492, 493, 494, 495, 496, 497, 498, 499, 501, 503, 504, 505, 506, 507, 508, 509, 618, 619, 620, 621, 622, 623, 624, 625, 626, 627, 628, 629, 630, 631, 632, 633, 634, 635, 636, 637, 638, 639, 640, 641, 642, 643, 644, 645], [0.0, 0.0, 0.0, 0.0, 0.0, 0.0, 0.0, 0.0, 0.0, 0.0, 0.0, 0.0, 0.0, 0.0, 0.0, 0.0, 0.0, 0.0, 0.0, 0.0, 0.0, 0.0, 0.0, 0.0, 0.0, 0.0, 0.0, 0.0, 0.0, 0.0, 0.0, 0.0, 0.0, 0.0, 0.0, 0.0, 0.0, 0.0, 0.0, 0.0, 0.0, 0.0, 0.0, 0.0, 0.0, 0.0, 0.0, 0.03051, 0.0, 0.0, 0.0, 0.0, 8.064e-05, 0.0, 0.1332, 0.0, 0.008743, 0.0, 0.03173, 0.0, 0.0, 0.0, 0.0, 0.0, 0.0, 0.0, 0.0, 0.0, 0.0, 0.0, 0.0, 0.0, 0.0, 0.0, 0.0, 0.0, 0.0, 0.0, 0.0, 0.0, 0.0, 0.0, 0.0, 0.0, 0.0, 0.0, 0.0, 0.0, 0.0, 0.0, 0.0, 0.0, 0.0, 0.0, 0.0, 0.0, 0.0, 0.0, 0.0, 0.0, 0.0, 0.0, 0.0, 0.0, 0.0003452, 0.0, 0.0, 0.0, 0.0, 0.0, 0.0, 0.0, 0.0, 0.0, 0.004682, 0.9996, 0.01135, 0.3241, 0.6026, 1.0, 0.9228, 0.02751, 0.7808, 0.8192, 0.9663, 1.0, 0.9843, 0.6342, 0.9512, 0.9934, 0.9902, 0.9752, 0.968, 1.0, 0.8451, 0.000429, 0.01704, 0.9482, 0.2248, 0.4806, 0.1729, 0.1823]): _vg.add([_i], _w, 'REPLACE')
_vg = ob_cube.vertex_groups.new(name='Perna2.r')
for _i, _w in zip([601, 602, 603, 604, 605, 606, 607, 608, 609, 610, 611, 612, 613, 614, 615, 616, 617, 618, 632, 636, 641, 642, 643, 644, 645, 646, 647, 648, 649, 650, 651, 652, 653, 654, 655, 656, 660], [0.9995, 0.9825, 1.0, 0.9873, 0.9995, 0.9982, 0.9997, 0.9948, 0.9963, 0.9218, 0.9949, 0.9866, 0.9995, 1.0, 0.939, 0.9996, 0.9999, 0.9727, 0.04758, 0.01407, 0.05182, 0.7752, 0.5194, 0.8271, 0.8177, 0.7341, 0.2467, 0.7415, 0.6643, 0.128, 0.5142, 0.4975, 0.1046, 0.002236, 0.006121, 0.177, 0.03359]): _vg.add([_i], _w, 'REPLACE')
_vg = ob_cube.vertex_groups.new(name='Pe.r')
for _i, _w in zip([325, 328, 361, 610, 615, 646, 647, 648, 649, 650, 651, 652, 653, 654, 655, 656, 657, 658, 659, 660, 661, 662, 663, 664], [0.03056, 0.005259, 0.06708, 0.07823, 0.06103, 0.2659, 0.7533, 0.2585, 0.3358, 0.872, 0.4858, 0.5025, 0.8954, 0.9739, 0.9719, 0.823, 0.985, 0.9938, 0.9931, 0.9582, 0.9908, 0.9919, 0.9919, 0.9892]): _vg.add([_i], _w, 'REPLACE')
_m = ob_cube.modifiers.new('Armature', 'ARMATURE')
_m.object = ob_armature

# ---- collection membership
col_collection_1.objects.link(ob_armature)
col_collection_1.objects.link(ob_cube)

# ---- scene / render settings (as saved in the file)
scene.frame_start = 2; scene.frame_end = 33; scene.frame_set(5)
scene.render.engine = 'CYCLES'
scene.render.resolution_percentage = 50
scene.render.dither_intensity = 0.0
scene.cycles.use_denoising = False
scene.cycles.samples = 30
scene.cycles.sampling_pattern = 'TABULATED_SOBOL'
scene.cycles.light_sampling_threshold = 0.0
scene.cycles.use_adaptive_sampling = False
scene.cycles.use_light_tree = False
scene.cycles.blur_glossy = 0.0
scene.cycles.pixel_filter_type = 'GAUSSIAN'
scene.cycles.sample_clamp_indirect = 0.0
scene.view_settings.view_transform = 'Standard'
bpy.context.view_layer.update()

# ---- added for rendering (the .blend has no active camera and no usable light): camera, sun
cam_auto = bpy.data.cameras.new('AutoCamera')
cam_auto.lens = 50.0
cam_auto.sensor_width = 36.0
cam_auto.clip_end = 1000.0
ob_auto_camera = bpy.data.objects.new('AutoCamera', cam_auto)
scene.collection.objects.link(ob_auto_camera)
ob_auto_camera.location = (5.72626, -7.4833, 6.89134)
ob_auto_camera.rotation_euler = (1.09748, -7.21219e-08, 0.694738)
scene.camera = ob_auto_camera
light_auto_sun = bpy.data.lights.new('AutoSun', 'SUN')
light_auto_sun.energy = 3.0
light_auto_sun.angle = 0.0523599
ob_auto_sun = bpy.data.objects.new('AutoSun', light_auto_sun)
scene.collection.objects.link(ob_auto_sun)
ob_auto_sun.rotation_euler = (0.872665, 0.174533, 0.523599)
bpy.context.view_layer.update()
